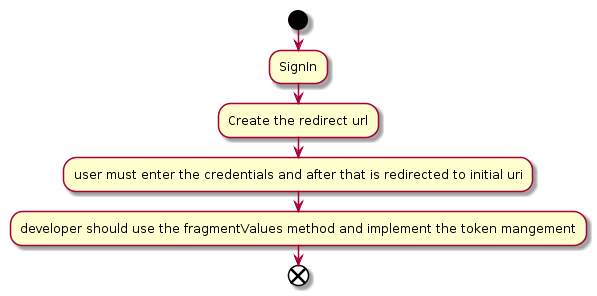

The diagram above was rendered by PlantUML. Its source (embedded in the PNG):
@startuml
start
:SignIn;
:Create the redirect url;
:user must enter the credentials and after that is redirected to initial uri;
:developer should use the fragmentValues method and implement the token mangement;
end
@enduml